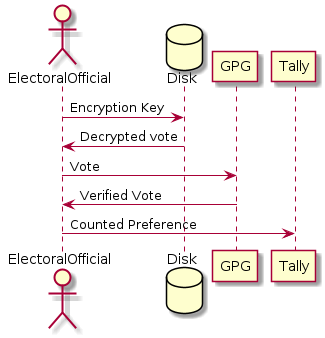

The diagram above was rendered by PlantUML. Its source (embedded in the PNG):
@startuml
actor ElectoralOfficial
database Disk
ElectoralOfficial -> Disk: Encryption Key
Disk -> ElectoralOfficial: Decrypted vote
ElectoralOfficial -> GPG: Vote
GPG -> ElectoralOfficial: Verified Vote
ElectoralOfficial -> Tally: Counted Preference
@enduml